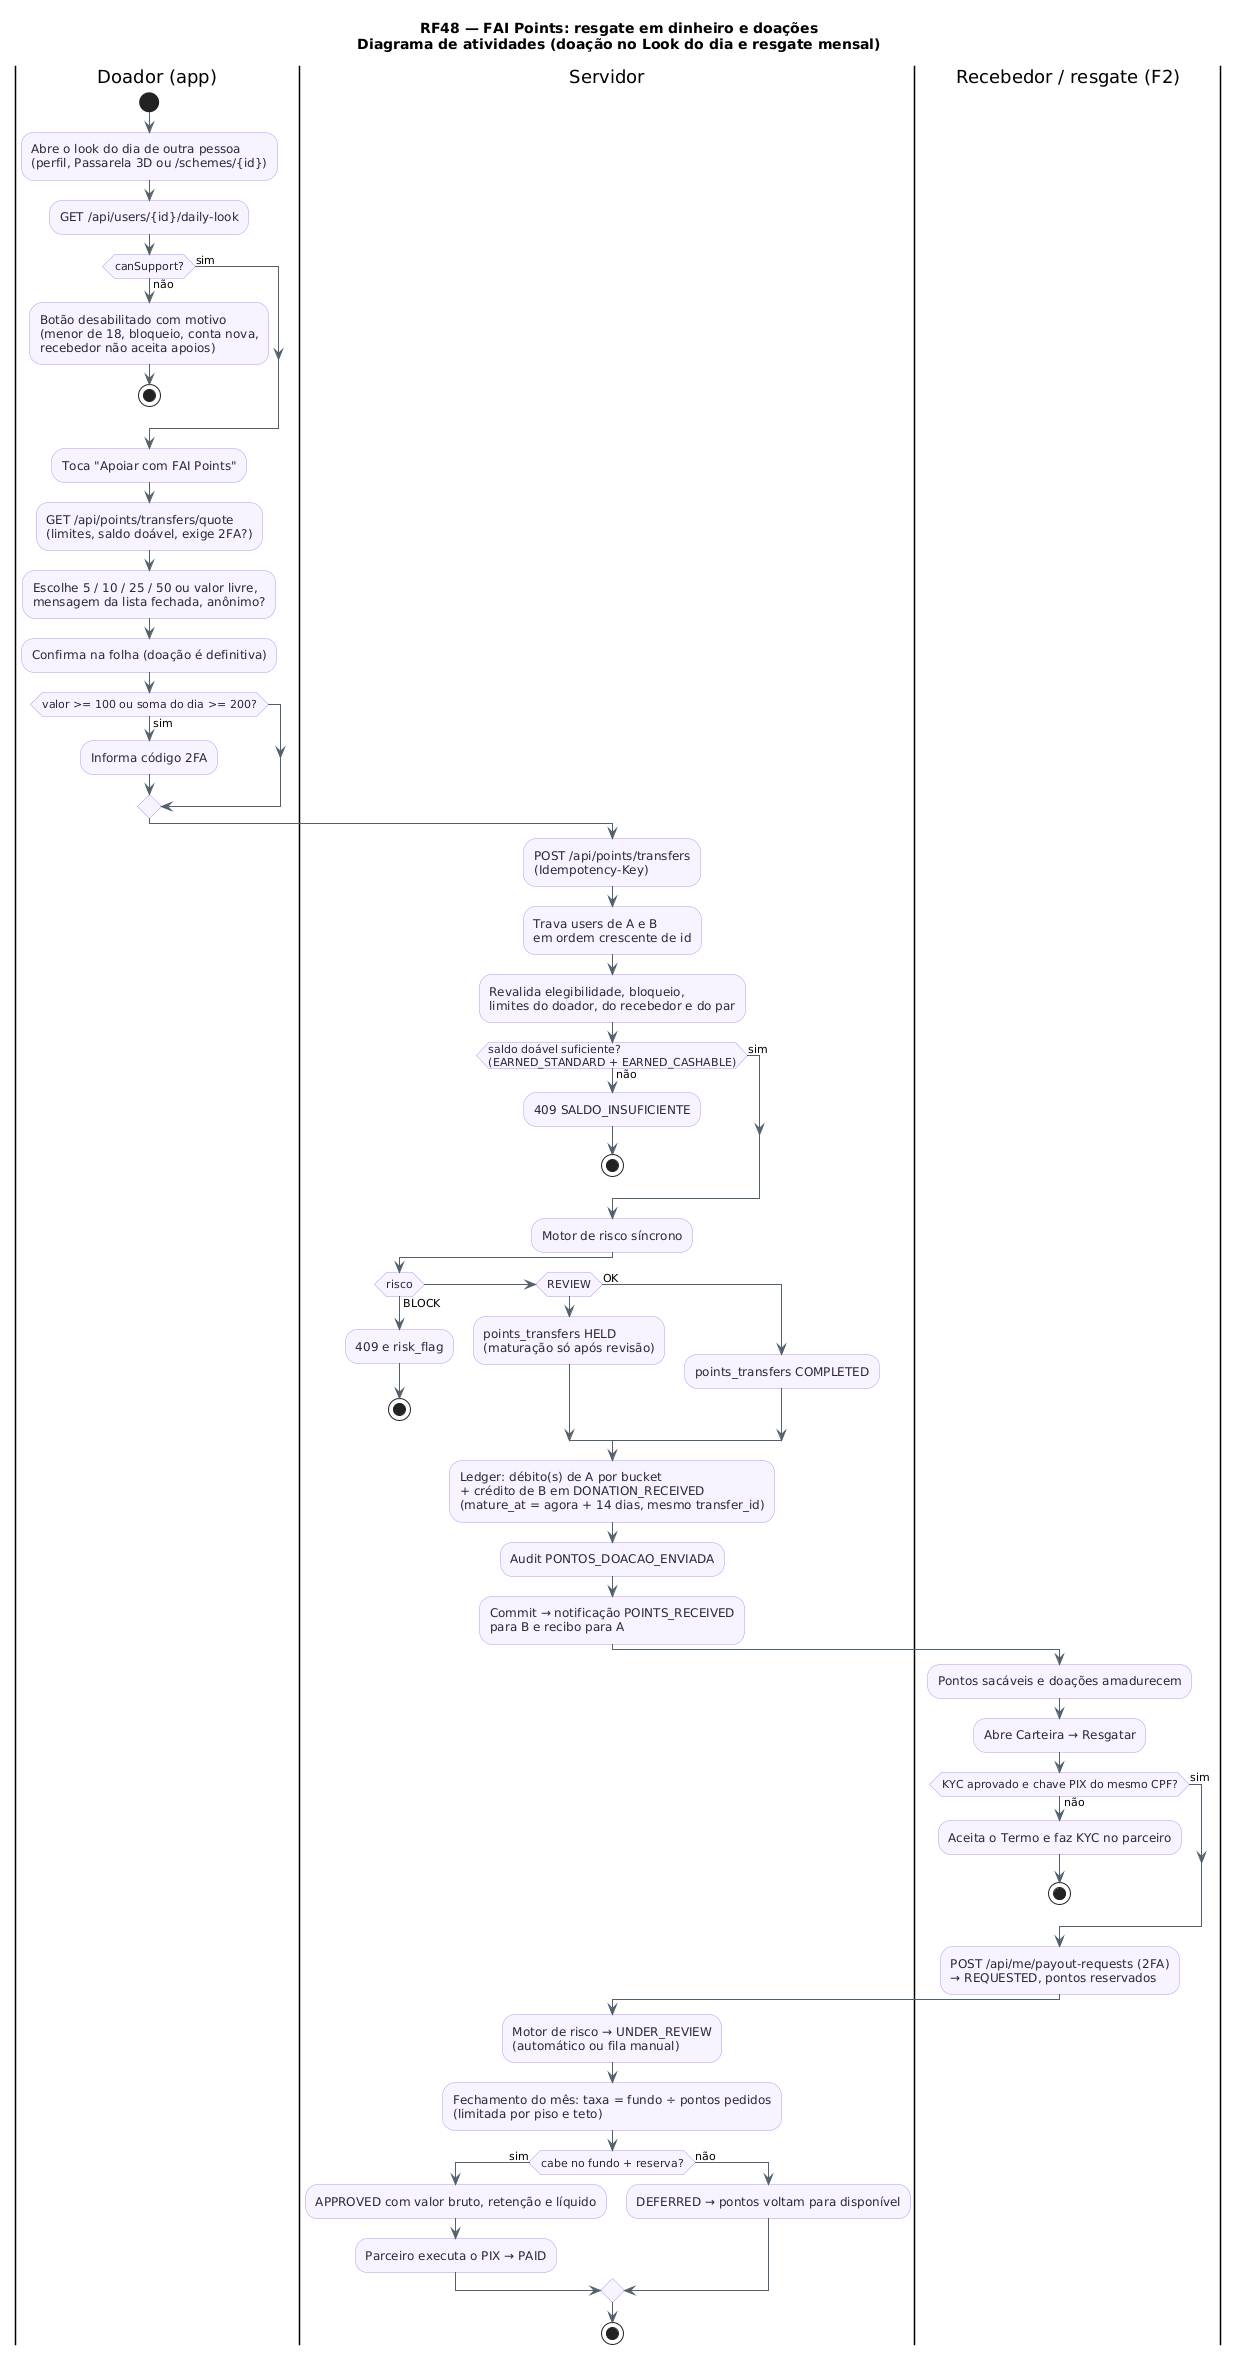

The diagram above was rendered by PlantUML. Its source (embedded in the PNG):
@startuml RF48_Atividades
!pragma layout smetana
title RF48 — FAI Points: resgate em dinheiro e doações\nDiagrama de atividades (doação no Look do dia e resgate mensal)
skinparam backgroundColor #FFFFFF
skinparam activity {
  BackgroundColor #F8F4FF
  BorderColor #B695F5
  FontColor #2D2438
  ArrowColor #52606D
}
|Doador (app)|
start
:Abre o look do dia de outra pessoa\n(perfil, Passarela 3D ou /schemes/{id});
:GET /api/users/{id}/daily-look;
if (canSupport?) then (não)
  :Botão desabilitado com motivo\n(menor de 18, bloqueio, conta nova,\nrecebedor não aceita apoios);
  stop
else (sim)
endif
:Toca "Apoiar com FAI Points";
:GET /api/points/transfers/quote\n(limites, saldo doável, exige 2FA?);
:Escolhe 5 / 10 / 25 / 50 ou valor livre,\nmensagem da lista fechada, anônimo?;
:Confirma na folha (doação é definitiva);
if (valor >= 100 ou soma do dia >= 200?) then (sim)
  :Informa código 2FA;
endif
|Servidor|
:POST /api/points/transfers\n(Idempotency-Key);
:Trava users de A e B\nem ordem crescente de id;
:Revalida elegibilidade, bloqueio,\nlimites do doador, do recebedor e do par;
if (saldo doável suficiente?\n(EARNED_STANDARD + EARNED_CASHABLE)) then (não)
  :409 SALDO_INSUFICIENTE;
  stop
else (sim)
endif
:Motor de risco síncrono;
if (risco) then (BLOCK)
  :409 e risk_flag;
  stop
elseif (REVIEW) then
  :points_transfers HELD\n(maturação só após revisão);
else (OK)
  :points_transfers COMPLETED;
endif
:Ledger: débito(s) de A por bucket\n+ crédito de B em DONATION_RECEIVED\n(mature_at = agora + 14 dias, mesmo transfer_id);
:Audit PONTOS_DOACAO_ENVIADA;
:Commit → notificação POINTS_RECEIVED\npara B e recibo para A;
|Recebedor / resgate (F2)|
:Pontos sacáveis e doações amadurecem;
:Abre Carteira → Resgatar;
if (KYC aprovado e chave PIX do mesmo CPF?) then (não)
  :Aceita o Termo e faz KYC no parceiro;
  stop
else (sim)
endif
:POST /api/me/payout-requests (2FA)\n→ REQUESTED, pontos reservados;
|Servidor|
:Motor de risco → UNDER_REVIEW\n(automático ou fila manual);
:Fechamento do mês: taxa = fundo ÷ pontos pedidos\n(limitada por piso e teto);
if (cabe no fundo + reserva?) then (sim)
  :APPROVED com valor bruto, retenção e líquido;
  :Parceiro executa o PIX → PAID;
else (não)
  :DEFERRED → pontos voltam para disponível;
endif
stop
@enduml